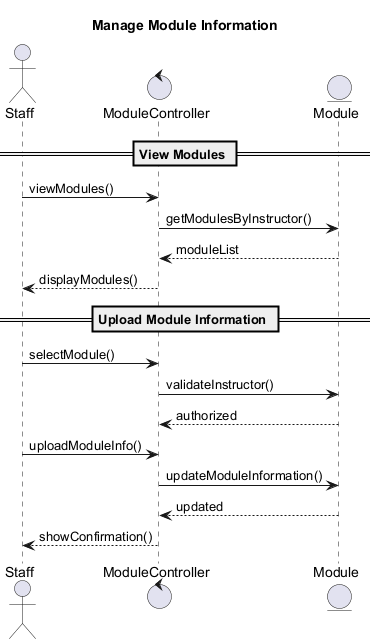

The diagram above was rendered by PlantUML. Its source (embedded in the PNG):
@startuml
Title Manage Module Information

actor Staff
control ModuleController as Controller
entity Module

== View Modules ==
Staff -> Controller: viewModules()
Controller -> Module: getModulesByInstructor()
Module --> Controller: moduleList
Controller --> Staff: displayModules()

== Upload Module Information ==
Staff -> Controller: selectModule()
Controller -> Module: validateInstructor()
Module --> Controller: authorized
Staff -> Controller: uploadModuleInfo()
Controller -> Module: updateModuleInformation()
Module --> Controller: updated
Controller --> Staff: showConfirmation()

@enduml